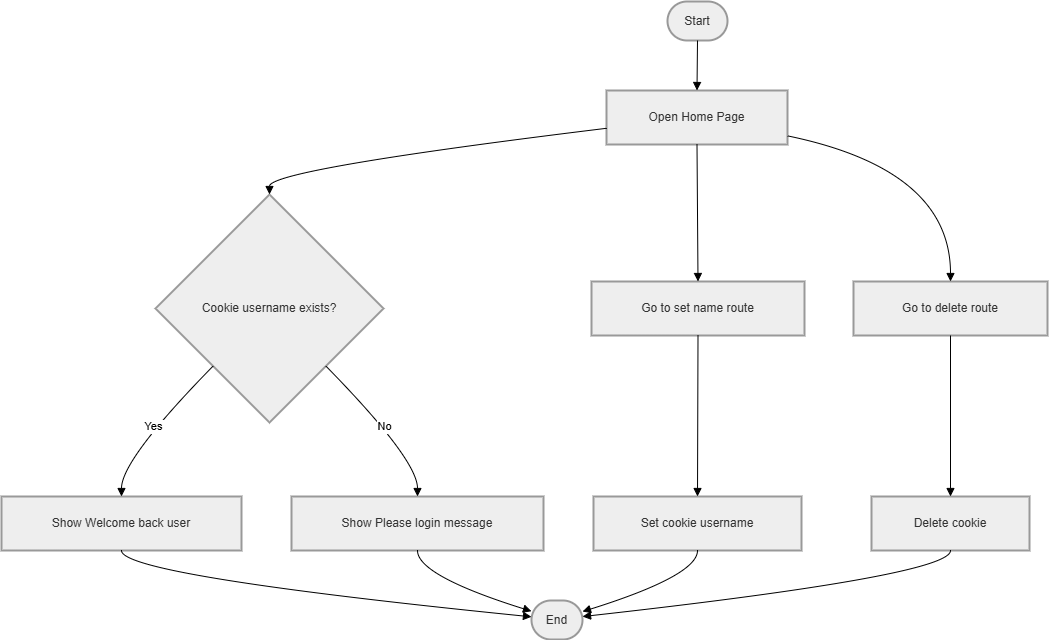

The diagram above was exported from draw.io. Its source (the exported page's mxGraphModel, read from the mxfile embedded in the PNG):
<mxGraphModel dx="2316" dy="1249" grid="1" gridSize="10" guides="1" tooltips="1" connect="1" arrows="1" fold="1" page="1" pageScale="1" pageWidth="850" pageHeight="1100" background="#ffffff" math="0" shadow="0">
  <root>
    <mxCell id="0" />
    <mxCell id="1" parent="0" />
    <mxCell id="gGCNAez_oZg3wauSFKvJ-23" connectable="0" parent="1" style="group;fillColor=default;gradientColor=none;gradientDirection=west;strokeColor=none;labelBackgroundColor=light-dark(#FFFFFF,#FFFFFF);labelBorderColor=light-dark(#000000,#000000);fontColor=light-dark(#000000,#000000);" value="" vertex="1">
      <mxGeometry height="638" width="1046" x="350" y="290" as="geometry" />
    </mxCell>
    <mxCell id="gGCNAez_oZg3wauSFKvJ-1" parent="gGCNAez_oZg3wauSFKvJ-23" style="rounded=1;whiteSpace=wrap;arcSize=50;strokeWidth=2;fillColor=light-dark(#eeeeee,#1f2020);strokeColor=light-dark(#999999,#cccccc);fontColor=light-dark(#333333,#cccccc);" value="Start" vertex="1">
      <mxGeometry height="39" width="60" x="666" as="geometry" />
    </mxCell>
    <mxCell id="gGCNAez_oZg3wauSFKvJ-2" parent="gGCNAez_oZg3wauSFKvJ-23" style="whiteSpace=wrap;strokeWidth=2;fillColor=light-dark(#eeeeee,#1f2020);strokeColor=light-dark(#999999,#cccccc);fontColor=light-dark(#333333,#cccccc);" value="Open Home Page" vertex="1">
      <mxGeometry height="54" width="181" x="605" y="89" as="geometry" />
    </mxCell>
    <mxCell id="gGCNAez_oZg3wauSFKvJ-3" parent="gGCNAez_oZg3wauSFKvJ-23" style="rhombus;strokeWidth=2;whiteSpace=wrap;fillColor=light-dark(#eeeeee,#1f2020);strokeColor=light-dark(#999999,#cccccc);fontColor=light-dark(#333333,#cccccc);" value="Cookie username exists?" vertex="1">
      <mxGeometry height="228" width="228" x="154" y="193" as="geometry" />
    </mxCell>
    <mxCell id="gGCNAez_oZg3wauSFKvJ-4" parent="gGCNAez_oZg3wauSFKvJ-23" style="whiteSpace=wrap;strokeWidth=2;fillColor=light-dark(#eeeeee,#1f2020);strokeColor=light-dark(#999999,#cccccc);fontColor=light-dark(#333333,#cccccc);" value="Show Welcome back user" vertex="1">
      <mxGeometry height="54" width="240" y="495" as="geometry" />
    </mxCell>
    <mxCell id="gGCNAez_oZg3wauSFKvJ-5" parent="gGCNAez_oZg3wauSFKvJ-23" style="whiteSpace=wrap;strokeWidth=2;fillColor=light-dark(#eeeeee,#1f2020);strokeColor=light-dark(#999999,#cccccc);fontColor=light-dark(#333333,#cccccc);" value="Show Please login message" vertex="1">
      <mxGeometry height="54" width="252" x="290" y="495" as="geometry" />
    </mxCell>
    <mxCell id="gGCNAez_oZg3wauSFKvJ-6" parent="gGCNAez_oZg3wauSFKvJ-23" style="whiteSpace=wrap;strokeWidth=2;fillColor=light-dark(#eeeeee,#1f2020);strokeColor=light-dark(#999999,#cccccc);fontColor=light-dark(#333333,#cccccc);" value="Go to set name route" vertex="1">
      <mxGeometry height="54" width="213" x="590" y="280" as="geometry" />
    </mxCell>
    <mxCell id="gGCNAez_oZg3wauSFKvJ-7" parent="gGCNAez_oZg3wauSFKvJ-23" style="whiteSpace=wrap;strokeWidth=2;fillColor=light-dark(#eeeeee,#1f2020);strokeColor=light-dark(#999999,#cccccc);fontColor=light-dark(#333333,#cccccc);" value="Set cookie username" vertex="1">
      <mxGeometry height="54" width="208" x="592" y="495" as="geometry" />
    </mxCell>
    <mxCell id="gGCNAez_oZg3wauSFKvJ-8" parent="gGCNAez_oZg3wauSFKvJ-23" style="whiteSpace=wrap;strokeWidth=2;fillColor=light-dark(#eeeeee,#1f2020);strokeColor=light-dark(#999999,#cccccc);fontColor=light-dark(#333333,#cccccc);" value="Go to delete route" vertex="1">
      <mxGeometry height="54" width="194" x="852" y="280" as="geometry" />
    </mxCell>
    <mxCell id="gGCNAez_oZg3wauSFKvJ-9" parent="gGCNAez_oZg3wauSFKvJ-23" style="whiteSpace=wrap;strokeWidth=2;fillColor=light-dark(#eeeeee,#1f2020);strokeColor=light-dark(#999999,#cccccc);fontColor=light-dark(#333333,#cccccc);" value="Delete cookie" vertex="1">
      <mxGeometry height="54" width="158" x="870" y="495" as="geometry" />
    </mxCell>
    <mxCell id="gGCNAez_oZg3wauSFKvJ-10" parent="gGCNAez_oZg3wauSFKvJ-23" style="rounded=1;whiteSpace=wrap;arcSize=50;strokeWidth=2;fillColor=light-dark(#eeeeee,#1f2020);strokeColor=light-dark(#999999,#cccccc);fontColor=light-dark(#333333,#cccccc);" value="End" vertex="1">
      <mxGeometry height="39" width="51" x="530" y="599" as="geometry" />
    </mxCell>
    <mxCell id="gGCNAez_oZg3wauSFKvJ-11" edge="1" parent="gGCNAez_oZg3wauSFKvJ-23" source="gGCNAez_oZg3wauSFKvJ-1" style="curved=1;startArrow=none;endArrow=block;exitX=0.5;exitY=1;entryX=0.5;entryY=0;rounded=0;" target="gGCNAez_oZg3wauSFKvJ-2" value="">
      <mxGeometry relative="1" as="geometry">
        <Array as="points" />
      </mxGeometry>
    </mxCell>
    <mxCell id="gGCNAez_oZg3wauSFKvJ-12" edge="1" parent="gGCNAez_oZg3wauSFKvJ-23" source="gGCNAez_oZg3wauSFKvJ-2" style="curved=1;startArrow=none;endArrow=block;exitX=0;exitY=0.7;entryX=0.5;entryY=0;rounded=0;" target="gGCNAez_oZg3wauSFKvJ-3" value="">
      <mxGeometry relative="1" as="geometry">
        <Array as="points">
          <mxPoint x="268" y="168" />
        </Array>
      </mxGeometry>
    </mxCell>
    <mxCell id="gGCNAez_oZg3wauSFKvJ-13" edge="1" parent="gGCNAez_oZg3wauSFKvJ-23" source="gGCNAez_oZg3wauSFKvJ-3" style="curved=1;startArrow=none;endArrow=block;exitX=0.01;exitY=1;entryX=0.5;entryY=-0.01;rounded=0;" target="gGCNAez_oZg3wauSFKvJ-4" value="Yes">
      <mxGeometry relative="1" as="geometry">
        <Array as="points">
          <mxPoint x="120" y="458" />
        </Array>
      </mxGeometry>
    </mxCell>
    <mxCell id="gGCNAez_oZg3wauSFKvJ-14" edge="1" parent="gGCNAez_oZg3wauSFKvJ-23" source="gGCNAez_oZg3wauSFKvJ-4" style="curved=1;startArrow=none;endArrow=block;exitX=0.5;exitY=0.99;entryX=0.01;entryY=0.42;rounded=0;" target="gGCNAez_oZg3wauSFKvJ-10" value="">
      <mxGeometry relative="1" as="geometry">
        <Array as="points">
          <mxPoint x="120" y="574" />
        </Array>
      </mxGeometry>
    </mxCell>
    <mxCell id="gGCNAez_oZg3wauSFKvJ-15" edge="1" parent="gGCNAez_oZg3wauSFKvJ-23" source="gGCNAez_oZg3wauSFKvJ-3" style="curved=1;startArrow=none;endArrow=block;exitX=0.99;exitY=1;entryX=0.5;entryY=-0.01;rounded=0;" target="gGCNAez_oZg3wauSFKvJ-5" value="No">
      <mxGeometry relative="1" as="geometry">
        <Array as="points">
          <mxPoint x="416" y="458" />
        </Array>
      </mxGeometry>
    </mxCell>
    <mxCell id="gGCNAez_oZg3wauSFKvJ-16" edge="1" parent="gGCNAez_oZg3wauSFKvJ-23" source="gGCNAez_oZg3wauSFKvJ-5" style="curved=1;startArrow=none;endArrow=block;exitX=0.5;exitY=0.99;entryX=0.01;entryY=0.28;rounded=0;" target="gGCNAez_oZg3wauSFKvJ-10" value="">
      <mxGeometry relative="1" as="geometry">
        <Array as="points">
          <mxPoint x="416" y="574" />
        </Array>
      </mxGeometry>
    </mxCell>
    <mxCell id="gGCNAez_oZg3wauSFKvJ-17" edge="1" parent="gGCNAez_oZg3wauSFKvJ-23" source="gGCNAez_oZg3wauSFKvJ-2" style="curved=1;startArrow=none;endArrow=block;exitX=0.5;exitY=1;entryX=0.5;entryY=0;rounded=0;" target="gGCNAez_oZg3wauSFKvJ-6" value="">
      <mxGeometry relative="1" as="geometry">
        <Array as="points" />
      </mxGeometry>
    </mxCell>
    <mxCell id="gGCNAez_oZg3wauSFKvJ-18" edge="1" parent="gGCNAez_oZg3wauSFKvJ-23" source="gGCNAez_oZg3wauSFKvJ-6" style="curved=1;startArrow=none;endArrow=block;exitX=0.5;exitY=1;entryX=0.5;entryY=-0.01;rounded=0;" target="gGCNAez_oZg3wauSFKvJ-7" value="">
      <mxGeometry relative="1" as="geometry">
        <Array as="points" />
      </mxGeometry>
    </mxCell>
    <mxCell id="gGCNAez_oZg3wauSFKvJ-19" edge="1" parent="gGCNAez_oZg3wauSFKvJ-23" source="gGCNAez_oZg3wauSFKvJ-7" style="curved=1;startArrow=none;endArrow=block;exitX=0.5;exitY=0.99;entryX=1.01;entryY=0.28;rounded=0;" target="gGCNAez_oZg3wauSFKvJ-10" value="">
      <mxGeometry relative="1" as="geometry">
        <Array as="points">
          <mxPoint x="696" y="574" />
        </Array>
      </mxGeometry>
    </mxCell>
    <mxCell id="gGCNAez_oZg3wauSFKvJ-20" edge="1" parent="gGCNAez_oZg3wauSFKvJ-23" source="gGCNAez_oZg3wauSFKvJ-2" style="curved=1;startArrow=none;endArrow=block;exitX=1;exitY=0.84;entryX=0.5;entryY=0;rounded=0;" target="gGCNAez_oZg3wauSFKvJ-8" value="">
      <mxGeometry relative="1" as="geometry">
        <Array as="points">
          <mxPoint x="949" y="168" />
        </Array>
      </mxGeometry>
    </mxCell>
    <mxCell id="gGCNAez_oZg3wauSFKvJ-21" edge="1" parent="gGCNAez_oZg3wauSFKvJ-23" source="gGCNAez_oZg3wauSFKvJ-8" style="curved=1;startArrow=none;endArrow=block;exitX=0.5;exitY=1;entryX=0.5;entryY=-0.01;rounded=0;" target="gGCNAez_oZg3wauSFKvJ-9" value="">
      <mxGeometry relative="1" as="geometry">
        <Array as="points" />
      </mxGeometry>
    </mxCell>
    <mxCell id="gGCNAez_oZg3wauSFKvJ-22" edge="1" parent="gGCNAez_oZg3wauSFKvJ-23" source="gGCNAez_oZg3wauSFKvJ-9" style="curved=1;startArrow=none;endArrow=block;exitX=0.5;exitY=0.99;entryX=1.01;entryY=0.41;rounded=0;" target="gGCNAez_oZg3wauSFKvJ-10" value="">
      <mxGeometry relative="1" as="geometry">
        <Array as="points">
          <mxPoint x="949" y="574" />
        </Array>
      </mxGeometry>
    </mxCell>
  </root>
</mxGraphModel>